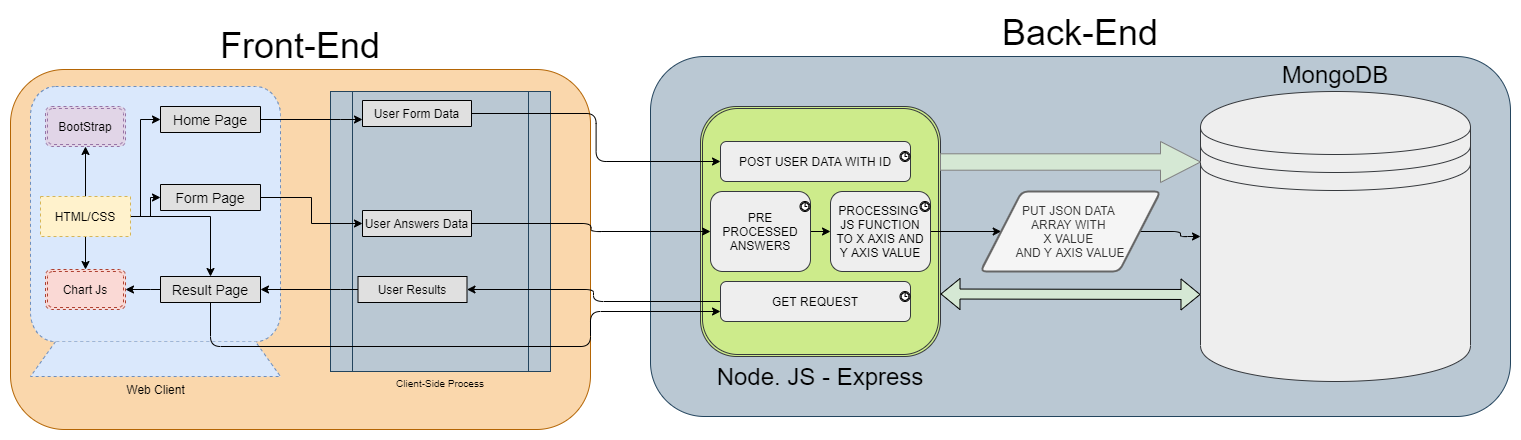

The diagram above was exported from draw.io. Its source (the exported page's mxGraphModel, read from the mxfile embedded in the PNG):
<mxGraphModel dx="2048" dy="1264" grid="1" gridSize="10" guides="1" tooltips="1" connect="1" arrows="1" fold="1" page="1" pageScale="1" pageWidth="1100" pageHeight="850" math="0" shadow="0">
  <root>
    <mxCell id="0" />
    <mxCell id="1" parent="0" />
    <mxCell id="kJoEcXsxbbXOO5XHEtkv-96" value="&lt;font style=&quot;font-size: 36px&quot;&gt;Back-End&lt;br&gt;&lt;/font&gt;" style="shape=ext;rounded=1;html=1;whiteSpace=wrap;fillColor=#bac8d3;strokeColor=#23445d;labelPosition=center;verticalLabelPosition=top;align=center;verticalAlign=bottom;labelBorderColor=none;movable=1;resizable=1;rotatable=1;deletable=1;editable=1;connectable=1;" vertex="1" parent="1">
      <mxGeometry x="690" y="70" width="860" height="360" as="geometry" />
    </mxCell>
    <mxCell id="kJoEcXsxbbXOO5XHEtkv-128" value="&lt;font style=&quot;font-size: 24px&quot;&gt;Node. JS - Express&lt;/font&gt;" style="shape=ext;rounded=1;html=1;whiteSpace=wrap;double=1;fontSize=12;fillColor=#cdeb8b;strokeColor=#36393d;labelPosition=center;verticalLabelPosition=bottom;align=center;verticalAlign=top;" vertex="1" parent="1">
      <mxGeometry x="740" y="120" width="240" height="250" as="geometry" />
    </mxCell>
    <mxCell id="kJoEcXsxbbXOO5XHEtkv-28" value="&lt;font style=&quot;font-size: 36px&quot;&gt;Front-End&lt;br&gt;&lt;/font&gt;" style="shape=ext;rounded=1;html=1;whiteSpace=wrap;fillColor=#fad7ac;strokeColor=#b46504;labelPosition=center;verticalLabelPosition=top;align=center;verticalAlign=bottom;labelBorderColor=none;movable=1;resizable=1;rotatable=1;deletable=1;editable=1;connectable=1;" vertex="1" parent="1">
      <mxGeometry x="50" y="83" width="580" height="360" as="geometry" />
    </mxCell>
    <mxCell id="kJoEcXsxbbXOO5XHEtkv-2" value="&lt;font style=&quot;font-size: 12px&quot;&gt;Web Client&lt;/font&gt;" style="html=1;outlineConnect=0;fillColor=#dae8fc;shape=mxgraph.archimate3.device;strokeColor=#6c8ebf;dashed=1;labelPosition=center;verticalLabelPosition=bottom;align=center;verticalAlign=top;movable=0;resizable=0;rotatable=0;deletable=0;editable=0;connectable=0;" vertex="1" parent="1">
      <mxGeometry x="70" y="100" width="250" height="290" as="geometry" />
    </mxCell>
    <mxCell id="kJoEcXsxbbXOO5XHEtkv-3" value="BootStrap" style="shape=ext;rounded=1;html=1;whiteSpace=wrap;double=1;dashed=1;fillColor=#e1d5e7;strokeColor=#9673a6;movable=0;resizable=0;rotatable=0;deletable=0;editable=0;connectable=0;" vertex="1" parent="1">
      <mxGeometry x="85" y="120" width="80" height="40" as="geometry" />
    </mxCell>
    <mxCell id="kJoEcXsxbbXOO5XHEtkv-65" style="edgeStyle=orthogonalEdgeStyle;rounded=0;orthogonalLoop=1;jettySize=auto;html=1;entryX=0.5;entryY=1;entryDx=0;entryDy=0;fontSize=10;movable=0;resizable=0;rotatable=0;deletable=0;editable=0;connectable=0;" edge="1" parent="1" source="kJoEcXsxbbXOO5XHEtkv-6" target="kJoEcXsxbbXOO5XHEtkv-3">
      <mxGeometry relative="1" as="geometry" />
    </mxCell>
    <mxCell id="kJoEcXsxbbXOO5XHEtkv-66" style="edgeStyle=orthogonalEdgeStyle;rounded=0;orthogonalLoop=1;jettySize=auto;html=1;exitX=1;exitY=0.5;exitDx=0;exitDy=0;entryX=0;entryY=0.5;entryDx=0;entryDy=0;fontSize=10;movable=0;resizable=0;rotatable=0;deletable=0;editable=0;connectable=0;" edge="1" parent="1" source="kJoEcXsxbbXOO5XHEtkv-6" target="kJoEcXsxbbXOO5XHEtkv-53">
      <mxGeometry relative="1" as="geometry">
        <Array as="points">
          <mxPoint x="180" y="230" />
          <mxPoint x="180" y="133" />
        </Array>
      </mxGeometry>
    </mxCell>
    <mxCell id="kJoEcXsxbbXOO5XHEtkv-67" style="edgeStyle=orthogonalEdgeStyle;rounded=0;orthogonalLoop=1;jettySize=auto;html=1;entryX=0;entryY=0.5;entryDx=0;entryDy=0;fontSize=10;movable=0;resizable=0;rotatable=0;deletable=0;editable=0;connectable=0;" edge="1" parent="1" source="kJoEcXsxbbXOO5XHEtkv-6" target="kJoEcXsxbbXOO5XHEtkv-57">
      <mxGeometry relative="1" as="geometry" />
    </mxCell>
    <mxCell id="kJoEcXsxbbXOO5XHEtkv-80" style="edgeStyle=orthogonalEdgeStyle;rounded=0;orthogonalLoop=1;jettySize=auto;html=1;fontSize=10;movable=0;resizable=0;rotatable=0;deletable=0;editable=0;connectable=0;" edge="1" parent="1" source="kJoEcXsxbbXOO5XHEtkv-6" target="kJoEcXsxbbXOO5XHEtkv-60">
      <mxGeometry relative="1" as="geometry">
        <Array as="points">
          <mxPoint x="250" y="230" />
        </Array>
      </mxGeometry>
    </mxCell>
    <mxCell id="kJoEcXsxbbXOO5XHEtkv-82" style="edgeStyle=orthogonalEdgeStyle;rounded=0;orthogonalLoop=1;jettySize=auto;html=1;exitX=0.5;exitY=1;exitDx=0;exitDy=0;entryX=0.5;entryY=0;entryDx=0;entryDy=0;fontSize=10;movable=0;resizable=0;rotatable=0;deletable=0;editable=0;connectable=0;" edge="1" parent="1" source="kJoEcXsxbbXOO5XHEtkv-6" target="kJoEcXsxbbXOO5XHEtkv-71">
      <mxGeometry relative="1" as="geometry" />
    </mxCell>
    <mxCell id="kJoEcXsxbbXOO5XHEtkv-6" value="HTML/CSS" style="rounded=0;whiteSpace=wrap;html=1;dashed=1;fillColor=#fff2cc;strokeColor=#d6b656;movable=0;resizable=0;rotatable=0;deletable=0;editable=0;connectable=0;" vertex="1" parent="1">
      <mxGeometry x="80" y="210" width="90" height="40" as="geometry" />
    </mxCell>
    <mxCell id="kJoEcXsxbbXOO5XHEtkv-53" value="Home Page" style="swimlane;fontStyle=0;childLayout=stackLayout;horizontal=1;startSize=26;fillColor=#e0e0e0;horizontalStack=0;resizeParent=1;resizeParentMax=0;resizeLast=0;collapsible=1;marginBottom=0;swimlaneFillColor=#ffffff;align=center;fontSize=14;movable=0;resizable=0;rotatable=0;deletable=0;editable=0;connectable=0;" vertex="1" collapsed="1" parent="1">
      <mxGeometry x="200" y="120" width="100" height="26" as="geometry">
        <mxRectangle x="200" y="120" width="102.5" height="78" as="alternateBounds" />
      </mxGeometry>
    </mxCell>
    <mxCell id="kJoEcXsxbbXOO5XHEtkv-54" value="About Page" style="text;strokeColor=none;fillColor=none;spacingLeft=4;spacingRight=4;overflow=hidden;rotatable=0;points=[[0,0.5],[1,0.5]];portConstraint=eastwest;fontSize=10;" vertex="1" parent="kJoEcXsxbbXOO5XHEtkv-53">
      <mxGeometry y="26" width="100" height="26" as="geometry" />
    </mxCell>
    <mxCell id="kJoEcXsxbbXOO5XHEtkv-55" value="Input User Form" style="text;strokeColor=none;fillColor=none;spacingLeft=4;spacingRight=4;overflow=hidden;rotatable=0;points=[[0,0.5],[1,0.5]];portConstraint=eastwest;fontSize=10;labelBorderColor=none;" vertex="1" parent="kJoEcXsxbbXOO5XHEtkv-53">
      <mxGeometry y="52" width="100" height="26" as="geometry" />
    </mxCell>
    <mxCell id="kJoEcXsxbbXOO5XHEtkv-57" value="Form Page" style="swimlane;fontStyle=0;childLayout=stackLayout;horizontal=1;startSize=26;fillColor=#e0e0e0;horizontalStack=0;resizeParent=1;resizeParentMax=0;resizeLast=0;collapsible=1;marginBottom=0;swimlaneFillColor=#ffffff;align=center;fontSize=14;movable=0;resizable=0;rotatable=0;deletable=0;editable=0;connectable=0;" vertex="1" collapsed="1" parent="1">
      <mxGeometry x="200" y="198" width="100" height="26" as="geometry">
        <mxRectangle x="200" y="198" width="102.5" height="52" as="alternateBounds" />
      </mxGeometry>
    </mxCell>
    <mxCell id="kJoEcXsxbbXOO5XHEtkv-58" value="Questions Form " style="text;strokeColor=none;fillColor=none;spacingLeft=4;spacingRight=4;overflow=hidden;rotatable=0;points=[[0,0.5],[1,0.5]];portConstraint=eastwest;fontSize=10;" vertex="1" parent="kJoEcXsxbbXOO5XHEtkv-57">
      <mxGeometry y="26" width="100" height="26" as="geometry" />
    </mxCell>
    <mxCell id="kJoEcXsxbbXOO5XHEtkv-71" value="Chart Js" style="shape=ext;rounded=1;html=1;whiteSpace=wrap;double=1;dashed=1;fillColor=#fad9d5;strokeColor=#ae4132;movable=0;resizable=0;rotatable=0;deletable=0;editable=0;connectable=0;" vertex="1" parent="1">
      <mxGeometry x="85" y="283" width="80" height="40" as="geometry" />
    </mxCell>
    <mxCell id="kJoEcXsxbbXOO5XHEtkv-73" value="Client-Side Process" style="shape=process;whiteSpace=wrap;html=1;backgroundOutline=1;fontSize=10;fillColor=#bac8d3;strokeColor=#23445d;labelPosition=center;verticalLabelPosition=bottom;align=center;verticalAlign=top;movable=0;resizable=0;rotatable=0;deletable=0;editable=0;connectable=0;" vertex="1" parent="1">
      <mxGeometry x="370" y="105" width="220" height="280" as="geometry" />
    </mxCell>
    <mxCell id="kJoEcXsxbbXOO5XHEtkv-81" style="edgeStyle=orthogonalEdgeStyle;rounded=0;orthogonalLoop=1;jettySize=auto;html=1;fontSize=10;movable=0;resizable=0;rotatable=0;deletable=0;editable=0;connectable=0;" edge="1" parent="1" source="kJoEcXsxbbXOO5XHEtkv-60" target="kJoEcXsxbbXOO5XHEtkv-71">
      <mxGeometry relative="1" as="geometry">
        <Array as="points">
          <mxPoint x="190" y="303" />
          <mxPoint x="190" y="303" />
        </Array>
      </mxGeometry>
    </mxCell>
    <mxCell id="kJoEcXsxbbXOO5XHEtkv-169" style="edgeStyle=orthogonalEdgeStyle;rounded=1;orthogonalLoop=1;jettySize=auto;html=1;fillColor=#D5E8D4;fontSize=12;entryX=0;entryY=0.75;entryDx=0;entryDy=0;" edge="1" parent="1" source="kJoEcXsxbbXOO5XHEtkv-60" target="kJoEcXsxbbXOO5XHEtkv-136">
      <mxGeometry relative="1" as="geometry">
        <mxPoint x="740" y="430" as="targetPoint" />
        <Array as="points">
          <mxPoint x="250" y="360" />
          <mxPoint x="630" y="360" />
          <mxPoint x="630" y="325" />
        </Array>
      </mxGeometry>
    </mxCell>
    <mxCell id="kJoEcXsxbbXOO5XHEtkv-60" value="Result Page" style="swimlane;fontStyle=0;childLayout=stackLayout;horizontal=1;startSize=26;fillColor=#e0e0e0;horizontalStack=0;resizeParent=1;resizeParentMax=0;resizeLast=0;collapsible=1;marginBottom=0;swimlaneFillColor=#ffffff;align=center;fontSize=14;movable=1;resizable=1;rotatable=1;deletable=1;editable=1;connectable=1;" vertex="1" collapsed="1" parent="1">
      <mxGeometry x="200" y="290" width="100" height="26" as="geometry">
        <mxRectangle x="200" y="290" width="102.5" height="52" as="alternateBounds" />
      </mxGeometry>
    </mxCell>
    <mxCell id="kJoEcXsxbbXOO5XHEtkv-61" value="Spektrum Results" style="text;strokeColor=none;fillColor=none;spacingLeft=4;spacingRight=4;overflow=hidden;rotatable=0;points=[[0,0.5],[1,0.5]];portConstraint=eastwest;fontSize=10;" vertex="1" parent="kJoEcXsxbbXOO5XHEtkv-60">
      <mxGeometry y="26" width="100" height="26" as="geometry" />
    </mxCell>
    <mxCell id="kJoEcXsxbbXOO5XHEtkv-84" style="edgeStyle=orthogonalEdgeStyle;rounded=0;orthogonalLoop=1;jettySize=auto;html=1;fontSize=10;movable=0;resizable=0;rotatable=0;deletable=0;editable=0;connectable=0;" edge="1" parent="1" source="kJoEcXsxbbXOO5XHEtkv-55" target="kJoEcXsxbbXOO5XHEtkv-85">
      <mxGeometry relative="1" as="geometry">
        <mxPoint x="400" y="135" as="targetPoint" />
        <Array as="points">
          <mxPoint x="380" y="133" />
          <mxPoint x="380" y="133" />
        </Array>
      </mxGeometry>
    </mxCell>
    <mxCell id="kJoEcXsxbbXOO5XHEtkv-138" style="edgeStyle=orthogonalEdgeStyle;rounded=1;orthogonalLoop=1;jettySize=auto;html=1;entryX=0;entryY=0.5;entryDx=0;entryDy=0;fontSize=12;" edge="1" parent="1" source="kJoEcXsxbbXOO5XHEtkv-85" target="kJoEcXsxbbXOO5XHEtkv-134">
      <mxGeometry relative="1" as="geometry" />
    </mxCell>
    <mxCell id="kJoEcXsxbbXOO5XHEtkv-85" value="User Form Data" style="swimlane;fontStyle=0;childLayout=stackLayout;horizontal=1;startSize=26;fillColor=#e0e0e0;horizontalStack=0;resizeParent=1;resizeParentMax=0;resizeLast=0;collapsible=1;marginBottom=0;swimlaneFillColor=#ffffff;align=center;fontSize=12;movable=0;resizable=0;rotatable=0;deletable=0;editable=0;connectable=0;" vertex="1" collapsed="1" parent="1">
      <mxGeometry x="402" y="114" width="109" height="26" as="geometry">
        <mxRectangle x="402" y="114" width="100" height="100" as="alternateBounds" />
      </mxGeometry>
    </mxCell>
    <mxCell id="kJoEcXsxbbXOO5XHEtkv-86" value="1. Name&#10;2. Date&#10;3. Email&#10;4. Place&#10;5. ID" style="text;strokeColor=none;fillColor=none;spacingLeft=4;spacingRight=4;overflow=hidden;rotatable=0;points=[[0,0.5],[1,0.5]];portConstraint=eastwest;fontSize=10;movable=1;resizable=1;deletable=1;editable=1;connectable=1;" vertex="1" parent="kJoEcXsxbbXOO5XHEtkv-85">
      <mxGeometry y="26" width="109" height="74" as="geometry" />
    </mxCell>
    <mxCell id="kJoEcXsxbbXOO5XHEtkv-88" style="edgeStyle=orthogonalEdgeStyle;rounded=0;orthogonalLoop=1;jettySize=auto;html=1;fontSize=12;entryX=0;entryY=0.5;entryDx=0;entryDy=0;movable=0;resizable=0;rotatable=0;deletable=0;editable=0;connectable=0;" edge="1" parent="1" source="kJoEcXsxbbXOO5XHEtkv-58" target="kJoEcXsxbbXOO5XHEtkv-89">
      <mxGeometry relative="1" as="geometry">
        <mxPoint x="420" y="190" as="targetPoint" />
      </mxGeometry>
    </mxCell>
    <mxCell id="kJoEcXsxbbXOO5XHEtkv-93" style="edgeStyle=orthogonalEdgeStyle;rounded=0;orthogonalLoop=1;jettySize=auto;html=1;entryX=1;entryY=0.5;entryDx=0;entryDy=0;fontSize=12;movable=0;resizable=0;rotatable=0;deletable=0;editable=0;connectable=0;" edge="1" parent="1" source="kJoEcXsxbbXOO5XHEtkv-91" target="kJoEcXsxbbXOO5XHEtkv-60">
      <mxGeometry relative="1" as="geometry">
        <Array as="points">
          <mxPoint x="380" y="303" />
          <mxPoint x="380" y="303" />
        </Array>
      </mxGeometry>
    </mxCell>
    <mxCell id="kJoEcXsxbbXOO5XHEtkv-124" value="&lt;font style=&quot;font-size: 24px&quot;&gt;MongoDB&lt;/font&gt;" style="shape=datastore;whiteSpace=wrap;html=1;fontSize=12;fillColor=#eeeeee;strokeColor=#36393d;labelPosition=center;verticalLabelPosition=top;align=center;verticalAlign=bottom;" vertex="1" parent="1">
      <mxGeometry x="1240" y="105" width="270" height="290" as="geometry" />
    </mxCell>
    <mxCell id="kJoEcXsxbbXOO5XHEtkv-160" style="edgeStyle=orthogonalEdgeStyle;rounded=1;orthogonalLoop=1;jettySize=auto;html=1;exitX=1;exitY=0.5;exitDx=0;exitDy=0;entryX=0;entryY=0.5;entryDx=0;entryDy=0;fontSize=12;" edge="1" parent="1" source="kJoEcXsxbbXOO5XHEtkv-89" target="kJoEcXsxbbXOO5XHEtkv-158">
      <mxGeometry relative="1" as="geometry" />
    </mxCell>
    <mxCell id="kJoEcXsxbbXOO5XHEtkv-89" value="User Answers Data" style="swimlane;fontStyle=0;childLayout=stackLayout;horizontal=1;startSize=26;fillColor=#e0e0e0;horizontalStack=0;resizeParent=1;resizeParentMax=0;resizeLast=0;collapsible=1;marginBottom=0;swimlaneFillColor=#ffffff;align=center;fontSize=12;movable=1;resizable=1;rotatable=1;deletable=1;editable=1;connectable=1;" vertex="1" collapsed="1" parent="1">
      <mxGeometry x="402" y="224" width="109" height="26" as="geometry">
        <mxRectangle x="405.5" y="224" width="100" height="60" as="alternateBounds" />
      </mxGeometry>
    </mxCell>
    <mxCell id="kJoEcXsxbbXOO5XHEtkv-90" value="JSON : Answers &#10;Array of Numbers" style="text;strokeColor=none;fillColor=none;spacingLeft=4;spacingRight=4;overflow=hidden;rotatable=0;points=[[0,0.5],[1,0.5]];portConstraint=eastwest;fontSize=10;movable=0;resizable=0;deletable=0;editable=0;connectable=0;" vertex="1" parent="kJoEcXsxbbXOO5XHEtkv-89">
      <mxGeometry y="26" width="100" height="34" as="geometry" />
    </mxCell>
    <mxCell id="kJoEcXsxbbXOO5XHEtkv-91" value="User Results" style="swimlane;fontStyle=0;childLayout=stackLayout;horizontal=1;startSize=26;fillColor=#e0e0e0;horizontalStack=0;resizeParent=1;resizeParentMax=0;resizeLast=0;collapsible=1;marginBottom=0;swimlaneFillColor=#ffffff;align=center;fontSize=12;movable=1;resizable=1;rotatable=1;deletable=1;editable=1;connectable=1;" vertex="1" collapsed="1" parent="1">
      <mxGeometry x="397.5" y="290" width="109" height="26" as="geometry">
        <mxRectangle x="405.5" y="290" width="100" height="50" as="alternateBounds" />
      </mxGeometry>
    </mxCell>
    <mxCell id="kJoEcXsxbbXOO5XHEtkv-92" value="X-Y Axis Values" style="text;strokeColor=none;fillColor=none;spacingLeft=4;spacingRight=4;overflow=hidden;rotatable=0;points=[[0,0.5],[1,0.5]];portConstraint=eastwest;fontSize=10;" vertex="1" parent="kJoEcXsxbbXOO5XHEtkv-91">
      <mxGeometry y="26" width="109" height="24" as="geometry" />
    </mxCell>
    <mxCell id="kJoEcXsxbbXOO5XHEtkv-134" value="POST USER DATA WITH ID" style="html=1;whiteSpace=wrap;rounded=1;dropTarget=0;fontSize=12;fillColor=#eeeeee;strokeColor=#36393d;" vertex="1" parent="1">
      <mxGeometry x="760" y="155" width="190" height="40" as="geometry" />
    </mxCell>
    <mxCell id="kJoEcXsxbbXOO5XHEtkv-135" value="" style="shape=mxgraph.bpmn.timer_start;perimeter=ellipsePerimeter;html=1;labelPosition=right;labelBackgroundColor=#ffffff;align=left;outlineConnect=0;" vertex="1" parent="kJoEcXsxbbXOO5XHEtkv-134">
      <mxGeometry x="1" width="19" height="10" relative="1" as="geometry">
        <mxPoint x="-15" y="10" as="offset" />
      </mxGeometry>
    </mxCell>
    <mxCell id="kJoEcXsxbbXOO5XHEtkv-167" style="edgeStyle=orthogonalEdgeStyle;rounded=1;orthogonalLoop=1;jettySize=auto;html=1;entryX=1;entryY=0.5;entryDx=0;entryDy=0;fillColor=#D5E8D4;fontSize=12;" edge="1" parent="1" source="kJoEcXsxbbXOO5XHEtkv-136" target="kJoEcXsxbbXOO5XHEtkv-91">
      <mxGeometry relative="1" as="geometry">
        <Array as="points">
          <mxPoint x="633" y="315" />
          <mxPoint x="633" y="303" />
        </Array>
      </mxGeometry>
    </mxCell>
    <mxCell id="kJoEcXsxbbXOO5XHEtkv-136" value="GET REQUEST" style="html=1;whiteSpace=wrap;rounded=1;dropTarget=0;fontSize=12;fillColor=#eeeeee;strokeColor=#36393d;" vertex="1" parent="1">
      <mxGeometry x="760" y="295" width="190" height="40" as="geometry" />
    </mxCell>
    <mxCell id="kJoEcXsxbbXOO5XHEtkv-137" value="" style="shape=mxgraph.bpmn.timer_start;perimeter=ellipsePerimeter;html=1;labelPosition=right;labelBackgroundColor=#ffffff;align=left;outlineConnect=0;" vertex="1" parent="kJoEcXsxbbXOO5XHEtkv-136">
      <mxGeometry x="1" width="19" height="10" relative="1" as="geometry">
        <mxPoint x="-15" y="10" as="offset" />
      </mxGeometry>
    </mxCell>
    <mxCell id="kJoEcXsxbbXOO5XHEtkv-153" value="" style="shape=flexArrow;endArrow=classic;startArrow=classic;html=1;fontSize=12;exitX=1;exitY=0.75;exitDx=0;exitDy=0;entryX=0;entryY=0.7;entryDx=0;entryDy=0;fillColor=#D5E8D4;" edge="1" parent="1" source="kJoEcXsxbbXOO5XHEtkv-128" target="kJoEcXsxbbXOO5XHEtkv-124">
      <mxGeometry width="50" height="50" relative="1" as="geometry">
        <mxPoint x="990" y="301" as="sourcePoint" />
        <mxPoint x="1040" y="251" as="targetPoint" />
      </mxGeometry>
    </mxCell>
    <mxCell id="kJoEcXsxbbXOO5XHEtkv-173" style="edgeStyle=orthogonalEdgeStyle;rounded=1;orthogonalLoop=1;jettySize=auto;html=1;fillColor=#D5E8D4;fontSize=12;" edge="1" parent="1" source="kJoEcXsxbbXOO5XHEtkv-158" target="kJoEcXsxbbXOO5XHEtkv-171">
      <mxGeometry relative="1" as="geometry" />
    </mxCell>
    <mxCell id="kJoEcXsxbbXOO5XHEtkv-158" value="PRE PROCESSED ANSWERS" style="html=1;whiteSpace=wrap;rounded=1;dropTarget=0;fontSize=12;fillColor=#eeeeee;strokeColor=#36393d;" vertex="1" parent="1">
      <mxGeometry x="750" y="205" width="100" height="80" as="geometry" />
    </mxCell>
    <mxCell id="kJoEcXsxbbXOO5XHEtkv-159" value="" style="shape=mxgraph.bpmn.timer_start;perimeter=ellipsePerimeter;html=1;labelPosition=right;labelBackgroundColor=#ffffff;align=left;outlineConnect=0;" vertex="1" parent="kJoEcXsxbbXOO5XHEtkv-158">
      <mxGeometry x="1" width="19" height="10" relative="1" as="geometry">
        <mxPoint x="-15" y="10" as="offset" />
      </mxGeometry>
    </mxCell>
    <mxCell id="kJoEcXsxbbXOO5XHEtkv-163" value="" style="html=1;shadow=0;dashed=0;align=center;verticalAlign=middle;shape=mxgraph.arrows2.arrow;dy=0.6;dx=40;notch=0;fontSize=12;fillColor=#d5e8d4;strokeColor=#808080;" vertex="1" parent="1">
      <mxGeometry x="980" y="155" width="260" height="41" as="geometry" />
    </mxCell>
    <mxCell id="kJoEcXsxbbXOO5XHEtkv-176" style="edgeStyle=orthogonalEdgeStyle;rounded=1;orthogonalLoop=1;jettySize=auto;html=1;entryX=0;entryY=0.5;entryDx=0;entryDy=0;fillColor=#D5E8D4;fontSize=12;" edge="1" parent="1" source="kJoEcXsxbbXOO5XHEtkv-171" target="kJoEcXsxbbXOO5XHEtkv-175">
      <mxGeometry relative="1" as="geometry" />
    </mxCell>
    <mxCell id="kJoEcXsxbbXOO5XHEtkv-171" value="PROCESSING&amp;nbsp;&lt;br&gt;JS FUNCTION TO X AXIS AND Y AXIS VALUE" style="html=1;whiteSpace=wrap;rounded=1;dropTarget=0;fontSize=12;fillColor=#eeeeee;strokeColor=#36393d;" vertex="1" parent="1">
      <mxGeometry x="870" y="205" width="100" height="80" as="geometry" />
    </mxCell>
    <mxCell id="kJoEcXsxbbXOO5XHEtkv-172" value="" style="shape=mxgraph.bpmn.timer_start;perimeter=ellipsePerimeter;html=1;labelPosition=right;labelBackgroundColor=#ffffff;align=left;outlineConnect=0;" vertex="1" parent="kJoEcXsxbbXOO5XHEtkv-171">
      <mxGeometry x="1" width="19" height="10" relative="1" as="geometry">
        <mxPoint x="-15" y="10" as="offset" />
      </mxGeometry>
    </mxCell>
    <mxCell id="kJoEcXsxbbXOO5XHEtkv-177" style="edgeStyle=orthogonalEdgeStyle;rounded=1;orthogonalLoop=1;jettySize=auto;html=1;entryX=0;entryY=0.5;entryDx=0;entryDy=0;fillColor=#D5E8D4;fontSize=12;" edge="1" parent="1" source="kJoEcXsxbbXOO5XHEtkv-175" target="kJoEcXsxbbXOO5XHEtkv-124">
      <mxGeometry relative="1" as="geometry" />
    </mxCell>
    <mxCell id="kJoEcXsxbbXOO5XHEtkv-175" value="PUT JSON DATA &lt;br&gt;ARRAY WITH&amp;nbsp;&lt;br&gt;X VALUE &lt;br&gt;AND Y AXIS VALUE" style="shape=parallelogram;html=1;strokeWidth=2;perimeter=parallelogramPerimeter;whiteSpace=wrap;rounded=1;arcSize=12;size=0.23;fontSize=12;fillColor=#f5f5f5;strokeColor=#666666;fontColor=#333333;" vertex="1" parent="1">
      <mxGeometry x="1020" y="205" width="180" height="80" as="geometry" />
    </mxCell>
  </root>
</mxGraphModel>